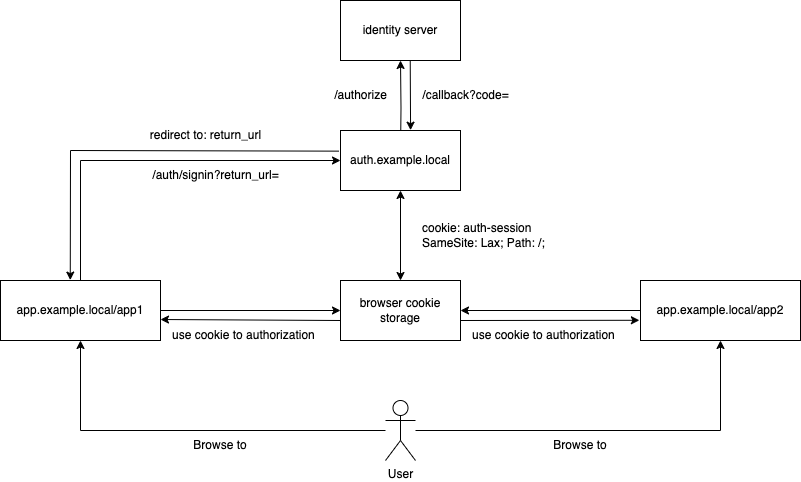

The diagram above was exported from draw.io. Its source (the exported page's mxGraphModel, read from the mxfile embedded in the PNG):
<mxGraphModel dx="1143" dy="586" grid="1" gridSize="10" guides="1" tooltips="1" connect="1" arrows="1" fold="1" page="1" pageScale="1" pageWidth="1100" pageHeight="850" background="none" math="0" shadow="0">
  <root>
    <mxCell id="0" />
    <mxCell id="1" parent="0" />
    <mxCell id="u2tL3ec2WiWfI4pfCHUG-1" value="app.example.local/app2" style="rounded=0;whiteSpace=wrap;html=1;" parent="1" vertex="1">
      <mxGeometry x="790" y="400" width="160" height="60" as="geometry" />
    </mxCell>
    <mxCell id="u2tL3ec2WiWfI4pfCHUG-2" style="edgeStyle=orthogonalEdgeStyle;rounded=0;orthogonalLoop=1;jettySize=auto;html=1;entryX=0.5;entryY=1;entryDx=0;entryDy=0;" parent="1" target="u2tL3ec2WiWfI4pfCHUG-3" edge="1">
      <mxGeometry relative="1" as="geometry">
        <mxPoint x="550" y="275" as="sourcePoint" />
      </mxGeometry>
    </mxCell>
    <mxCell id="u2tL3ec2WiWfI4pfCHUG-3" value="identity server" style="rounded=0;whiteSpace=wrap;html=1;" parent="1" vertex="1">
      <mxGeometry x="490" y="120" width="120" height="60" as="geometry" />
    </mxCell>
    <mxCell id="u2tL3ec2WiWfI4pfCHUG-4" value="redirect to: return_url" style="text;html=1;align=center;verticalAlign=middle;resizable=0;points=[];autosize=1;strokeColor=none;fillColor=none;" parent="1" vertex="1">
      <mxGeometry x="290" y="240" width="130" height="30" as="geometry" />
    </mxCell>
    <mxCell id="u2tL3ec2WiWfI4pfCHUG-5" value="/authorize" style="text;html=1;align=center;verticalAlign=middle;resizable=0;points=[];autosize=1;strokeColor=none;fillColor=none;" parent="1" vertex="1">
      <mxGeometry x="470" y="200" width="80" height="30" as="geometry" />
    </mxCell>
    <mxCell id="u2tL3ec2WiWfI4pfCHUG-6" style="edgeStyle=orthogonalEdgeStyle;rounded=0;orthogonalLoop=1;jettySize=auto;html=1;entryX=0.5;entryY=1;entryDx=0;entryDy=0;" parent="1" source="u2tL3ec2WiWfI4pfCHUG-8" target="u2tL3ec2WiWfI4pfCHUG-15" edge="1">
      <mxGeometry relative="1" as="geometry" />
    </mxCell>
    <mxCell id="u2tL3ec2WiWfI4pfCHUG-7" style="edgeStyle=orthogonalEdgeStyle;rounded=0;orthogonalLoop=1;jettySize=auto;html=1;entryX=0.5;entryY=1;entryDx=0;entryDy=0;" parent="1" source="u2tL3ec2WiWfI4pfCHUG-8" target="u2tL3ec2WiWfI4pfCHUG-1" edge="1">
      <mxGeometry relative="1" as="geometry" />
    </mxCell>
    <mxCell id="u2tL3ec2WiWfI4pfCHUG-8" value="User" style="shape=umlActor;verticalLabelPosition=bottom;verticalAlign=top;html=1;outlineConnect=0;" parent="1" vertex="1">
      <mxGeometry x="535" y="520" width="30" height="60" as="geometry" />
    </mxCell>
    <mxCell id="u2tL3ec2WiWfI4pfCHUG-9" value="/callback?code=" style="text;html=1;align=center;verticalAlign=middle;resizable=0;points=[];autosize=1;strokeColor=none;fillColor=none;" parent="1" vertex="1">
      <mxGeometry x="560" y="200" width="110" height="30" as="geometry" />
    </mxCell>
    <mxCell id="u2tL3ec2WiWfI4pfCHUG-10" value="cookie: auth-session&lt;br&gt;SameSite: Lax; Path: /;" style="text;html=1;align=left;verticalAlign=middle;resizable=0;points=[];autosize=1;strokeColor=none;fillColor=none;" parent="1" vertex="1">
      <mxGeometry x="570" y="335" width="150" height="40" as="geometry" />
    </mxCell>
    <mxCell id="u2tL3ec2WiWfI4pfCHUG-11" value="" style="endArrow=classic;html=1;rounded=0;entryX=0.584;entryY=-0.005;entryDx=0;entryDy=0;entryPerimeter=0;exitX=0.581;exitY=0.992;exitDx=0;exitDy=0;exitPerimeter=0;" parent="1" source="u2tL3ec2WiWfI4pfCHUG-3" target="u2tL3ec2WiWfI4pfCHUG-13" edge="1">
      <mxGeometry width="50" height="50" relative="1" as="geometry">
        <mxPoint x="560" y="245" as="sourcePoint" />
        <mxPoint x="559.72" y="275.65999999999985" as="targetPoint" />
      </mxGeometry>
    </mxCell>
    <mxCell id="u2tL3ec2WiWfI4pfCHUG-12" value="browser cookie storage" style="rounded=0;whiteSpace=wrap;html=1;" parent="1" vertex="1">
      <mxGeometry x="490" y="400" width="120" height="60" as="geometry" />
    </mxCell>
    <mxCell id="u2tL3ec2WiWfI4pfCHUG-13" value="auth.example.local" style="rounded=0;whiteSpace=wrap;html=1;" parent="1" vertex="1">
      <mxGeometry x="490" y="250" width="120" height="60" as="geometry" />
    </mxCell>
    <mxCell id="u2tL3ec2WiWfI4pfCHUG-14" value="" style="endArrow=classic;html=1;rounded=0;exitX=-0.014;exitY=0.344;exitDx=0;exitDy=0;exitPerimeter=0;entryX=0.436;entryY=-0.007;entryDx=0;entryDy=0;entryPerimeter=0;" parent="1" source="u2tL3ec2WiWfI4pfCHUG-13" target="u2tL3ec2WiWfI4pfCHUG-15" edge="1">
      <mxGeometry width="50" height="50" relative="1" as="geometry">
        <mxPoint x="460" y="400" as="sourcePoint" />
        <mxPoint x="510" y="350" as="targetPoint" />
        <Array as="points">
          <mxPoint x="220" y="270" />
        </Array>
      </mxGeometry>
    </mxCell>
    <mxCell id="u2tL3ec2WiWfI4pfCHUG-15" value="app.example.local/app1" style="rounded=0;whiteSpace=wrap;html=1;" parent="1" vertex="1">
      <mxGeometry x="150" y="400" width="160" height="60" as="geometry" />
    </mxCell>
    <mxCell id="u2tL3ec2WiWfI4pfCHUG-16" value="" style="endArrow=classic;html=1;rounded=0;exitX=0.5;exitY=0;exitDx=0;exitDy=0;entryX=0;entryY=0.5;entryDx=0;entryDy=0;" parent="1" source="u2tL3ec2WiWfI4pfCHUG-15" target="u2tL3ec2WiWfI4pfCHUG-13" edge="1">
      <mxGeometry width="50" height="50" relative="1" as="geometry">
        <mxPoint x="570" y="440" as="sourcePoint" />
        <mxPoint x="620" y="390" as="targetPoint" />
        <Array as="points">
          <mxPoint x="230" y="280" />
        </Array>
      </mxGeometry>
    </mxCell>
    <mxCell id="u2tL3ec2WiWfI4pfCHUG-17" value="" style="endArrow=classic;startArrow=classic;html=1;rounded=0;entryX=0.5;entryY=1;entryDx=0;entryDy=0;exitX=0.5;exitY=0;exitDx=0;exitDy=0;" parent="1" source="u2tL3ec2WiWfI4pfCHUG-12" target="u2tL3ec2WiWfI4pfCHUG-13" edge="1">
      <mxGeometry width="50" height="50" relative="1" as="geometry">
        <mxPoint x="500" y="390" as="sourcePoint" />
        <mxPoint x="550" y="340" as="targetPoint" />
      </mxGeometry>
    </mxCell>
    <mxCell id="u2tL3ec2WiWfI4pfCHUG-18" value="" style="endArrow=classic;html=1;rounded=0;entryX=0;entryY=0.5;entryDx=0;entryDy=0;exitX=1;exitY=0.5;exitDx=0;exitDy=0;" parent="1" source="u2tL3ec2WiWfI4pfCHUG-15" target="u2tL3ec2WiWfI4pfCHUG-12" edge="1">
      <mxGeometry width="50" height="50" relative="1" as="geometry">
        <mxPoint x="270" y="620" as="sourcePoint" />
        <mxPoint x="320" y="570" as="targetPoint" />
      </mxGeometry>
    </mxCell>
    <mxCell id="u2tL3ec2WiWfI4pfCHUG-19" value="" style="endArrow=classic;html=1;rounded=0;entryX=1;entryY=0.5;entryDx=0;entryDy=0;exitX=0;exitY=0.5;exitDx=0;exitDy=0;" parent="1" source="u2tL3ec2WiWfI4pfCHUG-1" target="u2tL3ec2WiWfI4pfCHUG-12" edge="1">
      <mxGeometry width="50" height="50" relative="1" as="geometry">
        <mxPoint x="650" y="620" as="sourcePoint" />
        <mxPoint x="700" y="570" as="targetPoint" />
      </mxGeometry>
    </mxCell>
    <mxCell id="u2tL3ec2WiWfI4pfCHUG-20" value="/auth/signin?return_url=" style="text;html=1;align=center;verticalAlign=middle;resizable=0;points=[];autosize=1;strokeColor=none;fillColor=none;" parent="1" vertex="1">
      <mxGeometry x="290" y="280" width="150" height="30" as="geometry" />
    </mxCell>
    <mxCell id="u2tL3ec2WiWfI4pfCHUG-21" value="Browse to" style="text;html=1;align=center;verticalAlign=middle;whiteSpace=wrap;rounded=0;" parent="1" vertex="1">
      <mxGeometry x="330" y="550" width="80" height="30" as="geometry" />
    </mxCell>
    <mxCell id="u2tL3ec2WiWfI4pfCHUG-22" value="use cookie&amp;nbsp;&lt;span style=&quot;background-color: initial;&quot;&gt;to authorization&lt;/span&gt;" style="text;html=1;align=left;verticalAlign=middle;resizable=0;points=[];autosize=1;strokeColor=none;fillColor=none;" parent="1" vertex="1">
      <mxGeometry x="320" y="440" width="170" height="30" as="geometry" />
    </mxCell>
    <mxCell id="u2tL3ec2WiWfI4pfCHUG-23" value="" style="endArrow=classic;html=1;rounded=0;exitX=1;exitY=0.5;exitDx=0;exitDy=0;" parent="1" edge="1">
      <mxGeometry width="50" height="50" relative="1" as="geometry">
        <mxPoint x="490" y="440" as="sourcePoint" />
        <mxPoint x="310" y="439.0000000000002" as="targetPoint" />
      </mxGeometry>
    </mxCell>
    <mxCell id="u2tL3ec2WiWfI4pfCHUG-24" value="" style="endArrow=classic;html=1;rounded=0;entryX=-0.007;entryY=0.663;entryDx=0;entryDy=0;exitX=1;exitY=0.5;exitDx=0;exitDy=0;entryPerimeter=0;" parent="1" target="u2tL3ec2WiWfI4pfCHUG-1" edge="1">
      <mxGeometry width="50" height="50" relative="1" as="geometry">
        <mxPoint x="610" y="440" as="sourcePoint" />
        <mxPoint x="730" y="440" as="targetPoint" />
      </mxGeometry>
    </mxCell>
    <mxCell id="u2tL3ec2WiWfI4pfCHUG-25" value="use cookie&amp;nbsp;&lt;span style=&quot;background-color: initial;&quot;&gt;to authorization&lt;/span&gt;" style="text;html=1;align=left;verticalAlign=middle;resizable=0;points=[];autosize=1;strokeColor=none;fillColor=none;" parent="1" vertex="1">
      <mxGeometry x="620" y="440" width="170" height="30" as="geometry" />
    </mxCell>
    <mxCell id="u2tL3ec2WiWfI4pfCHUG-26" value="Browse to" style="text;html=1;align=center;verticalAlign=middle;whiteSpace=wrap;rounded=0;" parent="1" vertex="1">
      <mxGeometry x="690" y="550" width="80" height="30" as="geometry" />
    </mxCell>
  </root>
</mxGraphModel>